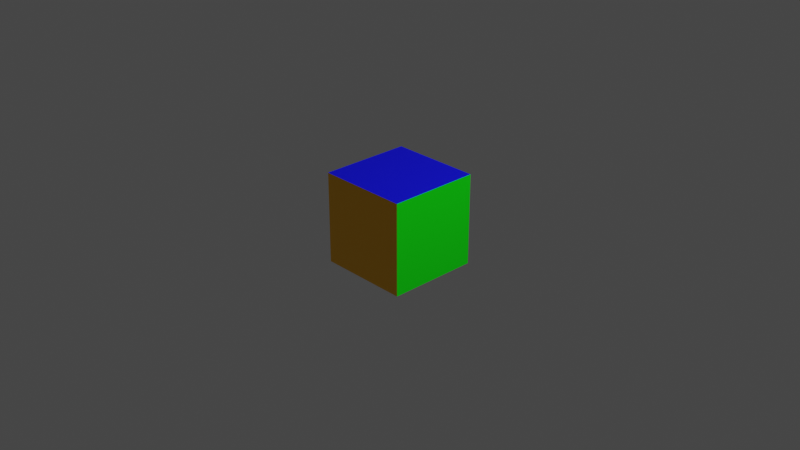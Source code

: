 # Source: box2-uv.lwo.blend  (saved by Blender 2.80.75; exported with 4.5.12 LTS)
import bpy
from mathutils import Matrix  # noqa: F401  (used for matrix-valued properties, if any)

bpy.ops.wm.read_factory_settings(use_empty=True)
scene = bpy.context.scene
scene.name = 'Scene'

# ---- collections
col_collection = bpy.data.collections.new('Collection'); scene.collection.children.link(col_collection)

# ---- images (referenced by path relative to the original .blend; pixels are not part of the script)
import os
ASSET_DIR = os.environ.get("B2B_ASSET_DIR", "")  # directory of the original .blend (textures are referenced by path, not embedded)
HERE = os.path.dirname(os.path.abspath(__file__))  # packed textures are extracted next to this script under _unpacked/

def load_image(name, relpath, width, height, colorspace="sRGB"):
    """Load a texture the original file referenced (path relative to the .blend, or extracted next to this script)."""
    p = next((c for c in (os.path.join(HERE, relpath), os.path.join(ASSET_DIR, relpath)) if relpath and os.path.exists(c)), "")
    if p:
        img = bpy.data.images.load(p, check_existing=True)
        img.name = name
    else:  # same state as the original file: an image datablock whose file is absent (Cycles renders it pink)
        img = bpy.data.images.new(name, width, height)
        img.source = "FILE"
        img.filepath = "//" + (relpath or name)
    img.colorspace_settings.name = colorspace
    return img
img_cc0_png = load_image('cc0.png', 'cc0.png', 1024, 1024, 'sRGB')

# ---- materials (node trees are filled in below, after node groups)
mat_default = bpy.data.materials.new('Default')
mat_bottom = bpy.data.materials.new('Bottom')
mat_back = bpy.data.materials.new('Back')
mat_right = bpy.data.materials.new('Right')
mat_front = bpy.data.materials.new('Front')
mat_left = bpy.data.materials.new('Left')
mat_top = bpy.data.materials.new('Top')

# ---- material node trees
mat_default.use_nodes = True; mat_default.node_tree.nodes.clear()
_N = mat_default.node_tree.nodes; _L = mat_default.node_tree.links
n0 = _N.new('ShaderNodeOutputMaterial'); n0.name = 'Material Output'; n0.location = (300, 300)
n1 = _N.new('ShaderNodeBsdfPrincipled'); n1.name = 'Principled BSDF'; n1.location = (10, 300)
n1.distribution = 'GGX'
n1.subsurface_method = 'BURLEY'
n1.inputs[0].default_value = (0.7843, 0.7843, 0.7843, 1.0)
n1.inputs[3].default_value = 1.45
n1.inputs[27].default_value = (0.0, 0.0, 0.0, 1.0)
n1.inputs[28].default_value = 1.0
_L.new(n1.outputs[0], n0.inputs[0])
n0.is_active_output = True
mat_bottom.use_nodes = True; mat_bottom.node_tree.nodes.clear()
_N = mat_bottom.node_tree.nodes; _L = mat_bottom.node_tree.links
n0 = _N.new('ShaderNodeOutputMaterial'); n0.name = 'Material Output'; n0.location = (300, 300)
n1 = _N.new('ShaderNodeBsdfPrincipled'); n1.name = 'Principled BSDF'; n1.location = (10, 300)
n1.distribution = 'GGX'
n1.subsurface_method = 'BURLEY'
n1.inputs[0].default_value = (0.251, 0.0, 0.0, 1.0)
n1.inputs[3].default_value = 1.45
n1.inputs[27].default_value = (0.0, 0.0, 0.0, 1.0)
n1.inputs[28].default_value = 1.0
_L.new(n1.outputs[0], n0.inputs[0])
n0.is_active_output = True
mat_back.use_nodes = True; mat_back.node_tree.nodes.clear()
_N = mat_back.node_tree.nodes; _L = mat_back.node_tree.links
n0 = _N.new('ShaderNodeOutputMaterial'); n0.name = 'Material Output'; n0.location = (300, 300)
n1 = _N.new('ShaderNodeBsdfPrincipled'); n1.name = 'Principled BSDF'; n1.location = (10, 300)
n1.distribution = 'GGX'
n1.subsurface_method = 'BURLEY'
n1.inputs[0].default_value = (1.0, 0.502, 0.0, 1.0)
n1.inputs[3].default_value = 1.45
n1.inputs[27].default_value = (0.0, 0.0, 0.0, 1.0)
n1.inputs[28].default_value = 1.0
n2 = _N.new('ShaderNodeTexImage'); n2.name = 'Image Texture'; n2.location = (0, 0)
n2.image = img_cc0_png
_L.new(n1.outputs[0], n0.inputs[0])
n0.is_active_output = True
mat_right.use_nodes = True; mat_right.node_tree.nodes.clear()
_N = mat_right.node_tree.nodes; _L = mat_right.node_tree.links
n0 = _N.new('ShaderNodeOutputMaterial'); n0.name = 'Material Output'; n0.location = (300, 300)
n1 = _N.new('ShaderNodeBsdfPrincipled'); n1.name = 'Principled BSDF'; n1.location = (10, 300)
n1.distribution = 'GGX'
n1.subsurface_method = 'BURLEY'
n1.inputs[0].default_value = (0.0, 1.0, 0.0, 1.0)
n1.inputs[3].default_value = 1.45
n1.inputs[27].default_value = (0.0, 0.0, 0.0, 1.0)
n1.inputs[28].default_value = 1.0
_L.new(n1.outputs[0], n0.inputs[0])
n0.is_active_output = True
mat_front.use_nodes = True; mat_front.node_tree.nodes.clear()
_N = mat_front.node_tree.nodes; _L = mat_front.node_tree.links
n0 = _N.new('ShaderNodeOutputMaterial'); n0.name = 'Material Output'; n0.location = (300, 300)
n1 = _N.new('ShaderNodeBsdfPrincipled'); n1.name = 'Principled BSDF'; n1.location = (10, 300)
n1.distribution = 'GGX'
n1.subsurface_method = 'BURLEY'
n1.inputs[0].default_value = (1.0, 1.0, 0.0, 1.0)
n1.inputs[3].default_value = 1.45
n1.inputs[27].default_value = (0.0, 0.0, 0.0, 1.0)
n1.inputs[28].default_value = 1.0
_L.new(n1.outputs[0], n0.inputs[0])
n0.is_active_output = True
mat_left.use_nodes = True; mat_left.node_tree.nodes.clear()
_N = mat_left.node_tree.nodes; _L = mat_left.node_tree.links
n0 = _N.new('ShaderNodeOutputMaterial'); n0.name = 'Material Output'; n0.location = (300, 300)
n1 = _N.new('ShaderNodeBsdfPrincipled'); n1.name = 'Principled BSDF'; n1.location = (10, 300)
n1.distribution = 'GGX'
n1.subsurface_method = 'BURLEY'
n1.inputs[0].default_value = (1.0, 0.0, 0.0, 1.0)
n1.inputs[3].default_value = 1.45
n1.inputs[27].default_value = (0.0, 0.0, 0.0, 1.0)
n1.inputs[28].default_value = 1.0
_L.new(n1.outputs[0], n0.inputs[0])
n0.is_active_output = True
mat_top.use_nodes = True; mat_top.node_tree.nodes.clear()
_N = mat_top.node_tree.nodes; _L = mat_top.node_tree.links
n0 = _N.new('ShaderNodeOutputMaterial'); n0.name = 'Material Output'; n0.location = (300, 300)
n1 = _N.new('ShaderNodeBsdfPrincipled'); n1.name = 'Principled BSDF'; n1.location = (10, 300)
n1.distribution = 'GGX'
n1.subsurface_method = 'BURLEY'
n1.inputs[0].default_value = (0.0, 0.0, 1.0, 1.0)
n1.inputs[3].default_value = 1.45
n1.inputs[27].default_value = (0.0, 0.0, 0.0, 1.0)
n1.inputs[28].default_value = 1.0
_L.new(n1.outputs[0], n0.inputs[0])
n0.is_active_output = True

# ---- world
world_world = bpy.data.worlds.new('World'); scene.world = world_world
world_world.use_nodes = True; world_world.node_tree.nodes.clear()
_N = world_world.node_tree.nodes; _L = world_world.node_tree.links
n0 = _N.new('ShaderNodeOutputWorld'); n0.name = 'World Output'; n0.location = (300, 300)
n1 = _N.new('ShaderNodeBackground'); n1.name = 'Background'; n1.location = (10, 300)
n1.inputs[0].default_value = (0.05088, 0.05088, 0.05088, 1.0)
_L.new(n1.outputs[0], n0.inputs[0])
n0.is_active_output = True
world_world.color = (0.05088, 0.05088, 0.05088)
world_world.use_sun_shadow = False
world_world.sun_shadow_jitter_overblur = 0.0

# ---- cameras
cam_camera = bpy.data.cameras.new('Camera')
cam_camera.clip_end = 100.0
cam_camera.ortho_scale = 7.314

# ---- lights
light_light = bpy.data.lights.new('Light', 'POINT')
light_light.transmission_factor = 0.0
light_light.energy = 1000.0
light_light.shadow_soft_size = 0.1
light_light.shadow_maximum_resolution = 0.006
light_light.use_absolute_resolution = True

# ---- meshes
me_layer_2 = bpy.data.meshes.new('Layer 2')
me_layer_2.from_pydata([(-0.17, -0.41, 0.13), (-0.17, -0.3988, 0.1973), (-0.1365, -0.3988, 0.195), (-0.1053, -0.3988, 0.1883), (-0.07849, -0.3988, 0.1776), (-0.05793, -0.3988, 0.1636), (-0.045, -0.3988, 0.1474), (-0.04059, -0.3988, 0.13), (-0.045, -0.3988, 0.1126), (-0.05793, -0.3988, 0.09635), (-0.07849, -0.3988, 0.08242), (-0.1053, -0.3988, 0.07172), (-0.1365, -0.3988, 0.065), (-0.17, -0.3988, 0.06271), (-0.2035, -0.3988, 0.065), (-0.2347, -0.3988, 0.07172), (-0.2615, -0.3988, 0.08242), (-0.2821, -0.3988, 0.09635), (-0.295, -0.3988, 0.1126), (-0.2994, -0.3988, 0.13), (-0.295, -0.3988, 0.1474), (-0.2821, -0.3988, 0.1636), (-0.2615, -0.3988, 0.1776), (-0.2347, -0.3988, 0.1883), (-0.2035, -0.3988, 0.195), (-0.17, -0.3658, 0.26), (-0.1053, -0.3658, 0.2556), (-0.045, -0.3658, 0.2426), (0.006777, -0.3658, 0.2219), (0.04651, -0.3658, 0.195), (0.07148, -0.3658, 0.1636), (0.08, -0.3658, 0.13), (0.07148, -0.3658, 0.09635), (0.04651, -0.3658, 0.065), (0.006777, -0.3658, 0.03808), (-0.045, -0.3658, 0.01742), (-0.1053, -0.3658, 0.00443), (-0.17, -0.3658, 0.0), (-0.2347, -0.3658, 0.00443), (-0.295, -0.3658, 0.01742), (-0.3468, -0.3658, 0.03808), (-0.3865, -0.3658, 0.065), (-0.4115, -0.3658, 0.09635), (-0.42, -0.3658, 0.13), (-0.4115, -0.3658, 0.1636), (-0.3865, -0.3658, 0.195), (-0.3468, -0.3658, 0.2219), (-0.295, -0.3658, 0.2426), (-0.2347, -0.3658, 0.2556), (-0.17, -0.3133, 0.3138), (-0.07849, -0.3133, 0.3076), (0.006777, -0.3133, 0.2892), (0.08, -0.3133, 0.26), (0.1362, -0.3133, 0.2219), (0.1715, -0.3133, 0.1776), (0.1836, -0.3133, 0.13), (0.1715, -0.3133, 0.08242), (0.1362, -0.3133, 0.03808), (0.08, -0.3133, 0.0), (0.006777, -0.3133, -0.02922), (-0.07849, -0.3133, -0.04758), (-0.17, -0.3133, -0.05385), (-0.2615, -0.3133, -0.04758), (-0.3468, -0.3133, -0.02922), (-0.42, -0.3133, 0.0), (-0.4762, -0.3133, 0.03808), (-0.5115, -0.3133, 0.08242), (-0.5236, -0.3133, 0.13), (-0.5115, -0.3133, 0.1776), (-0.4762, -0.3133, 0.2219), (-0.42, -0.3133, 0.26), (-0.3468, -0.3133, 0.2892), (-0.2615, -0.3133, 0.3076), (-0.17, -0.245, 0.3552), (-0.05793, -0.245, 0.3475), (0.04651, -0.245, 0.325), (0.1362, -0.245, 0.2892), (0.205, -0.245, 0.2426), (0.2483, -0.245, 0.1883), (0.263, -0.245, 0.13), (0.2483, -0.245, 0.07172), (0.205, -0.245, 0.01742), (0.1362, -0.245, -0.02922), (0.04651, -0.245, -0.065), (-0.05793, -0.245, -0.08749), (-0.17, -0.245, -0.09517), (-0.2821, -0.245, -0.08749), (-0.3865, -0.245, -0.065), (-0.4762, -0.245, -0.02922), (-0.545, -0.245, 0.01742), (-0.5883, -0.245, 0.07172), (-0.603, -0.245, 0.13), (-0.5883, -0.245, 0.1883), (-0.545, -0.245, 0.2426), (-0.4762, -0.245, 0.2892), (-0.3865, -0.245, 0.325), (-0.2821, -0.245, 0.3475), (-0.17, -0.1654, 0.3811), (-0.045, -0.1654, 0.3726), (0.07148, -0.1654, 0.3475), (0.1715, -0.1654, 0.3076), (0.2483, -0.1654, 0.2556), (0.2965, -0.1654, 0.195), (0.313, -0.1654, 0.13), (0.2965, -0.1654, 0.065), (0.2483, -0.1654, 0.00443), (0.1715, -0.1654, -0.04758), (0.07148, -0.1654, -0.08749), (-0.045, -0.1654, -0.1126), (-0.17, -0.1654, -0.1211), (-0.295, -0.1654, -0.1126), (-0.4115, -0.1654, -0.08749), (-0.5115, -0.1654, -0.04758), (-0.5883, -0.1654, 0.00443), (-0.6365, -0.1654, 0.065), (-0.653, -0.1654, 0.13), (-0.6365, -0.1654, 0.195), (-0.5883, -0.1654, 0.2556), (-0.5115, -0.1654, 0.3076), (-0.4115, -0.1654, 0.3475), (-0.295, -0.1654, 0.3726), (-0.17, -0.08, 0.39), (-0.04059, -0.08, 0.3811), (0.08, -0.08, 0.3552), (0.1836, -0.08, 0.3138), (0.263, -0.08, 0.26), (0.313, -0.08, 0.1973), (0.33, -0.08, 0.13), (0.313, -0.08, 0.06271), (0.263, -0.08, 0.0), (0.1836, -0.08, -0.05385), (0.08, -0.08, -0.09517), (-0.04059, -0.08, -0.1211), (-0.17, -0.08, -0.13), (-0.2994, -0.08, -0.1211), (-0.42, -0.08, -0.09517), (-0.5236, -0.08, -0.05385), (-0.603, -0.08, 0.0), (-0.653, -0.08, 0.06271), (-0.67, -0.08, 0.13), (-0.653, -0.08, 0.1973), (-0.603, -0.08, 0.26), (-0.5236, -0.08, 0.3138), (-0.42, -0.08, 0.3552), (-0.2994, -0.08, 0.3811), (-0.17, 0.00541, 0.3811), (-0.045, 0.00541, 0.3726), (0.07148, 0.00541, 0.3475), (0.1715, 0.00541, 0.3076), (0.2483, 0.00541, 0.2556), (0.2965, 0.00541, 0.195), (0.313, 0.00541, 0.13), (0.2965, 0.00541, 0.065), (0.2483, 0.00541, 0.00443), (0.1715, 0.00541, -0.04758), (0.07148, 0.00541, -0.08749), (-0.045, 0.00541, -0.1126), (-0.17, 0.00541, -0.1211), (-0.295, 0.00541, -0.1126), (-0.4115, 0.00541, -0.08749), (-0.5115, 0.00541, -0.04758), (-0.5883, 0.00541, 0.00443), (-0.6365, 0.00541, 0.065), (-0.653, 0.00541, 0.13), (-0.6365, 0.00541, 0.195), (-0.5883, 0.00541, 0.2556), (-0.5115, 0.00541, 0.3076), (-0.4115, 0.00541, 0.3475), (-0.295, 0.00541, 0.3726), (-0.17, 0.085, 0.3552), (-0.05793, 0.085, 0.3475), (0.04651, 0.085, 0.325), (0.1362, 0.085, 0.2892), (0.205, 0.085, 0.2426), (0.2483, 0.085, 0.1883), (0.263, 0.085, 0.13), (0.2483, 0.085, 0.07172), (0.205, 0.085, 0.01742), (0.1362, 0.085, -0.02922), (0.04651, 0.085, -0.065), (-0.05793, 0.085, -0.08749), (-0.17, 0.085, -0.09517), (-0.2821, 0.085, -0.08749), (-0.3865, 0.085, -0.065), (-0.4762, 0.085, -0.02922), (-0.545, 0.085, 0.01742), (-0.5883, 0.085, 0.07172), (-0.603, 0.085, 0.13), (-0.5883, 0.085, 0.1883), (-0.545, 0.085, 0.2426), (-0.4762, 0.085, 0.2892), (-0.3865, 0.085, 0.325), (-0.2821, 0.085, 0.3475), (-0.17, 0.1533, 0.3138), (-0.07849, 0.1533, 0.3076), (0.006777, 0.1533, 0.2892), (0.08, 0.1533, 0.26), (0.1362, 0.1533, 0.2219), (0.1715, 0.1533, 0.1776), (0.1836, 0.1533, 0.13), (0.1715, 0.1533, 0.08242), (0.1362, 0.1533, 0.03808), (0.08, 0.1533, 0.0), (0.006777, 0.1533, -0.02922), (-0.07849, 0.1533, -0.04758), (-0.17, 0.1533, -0.05385), (-0.2615, 0.1533, -0.04758), (-0.3468, 0.1533, -0.02922), (-0.42, 0.1533, 0.0), (-0.4762, 0.1533, 0.03808), (-0.5115, 0.1533, 0.08242), (-0.5236, 0.1533, 0.13), (-0.5115, 0.1533, 0.1776), (-0.4762, 0.1533, 0.2219), (-0.42, 0.1533, 0.26), (-0.3468, 0.1533, 0.2892), (-0.2615, 0.1533, 0.3076), (-0.17, 0.2058, 0.26), (-0.1053, 0.2058, 0.2556), (-0.045, 0.2058, 0.2426), (0.006777, 0.2058, 0.2219), (0.04651, 0.2058, 0.195), (0.07148, 0.2058, 0.1636), (0.08, 0.2058, 0.13), (0.07148, 0.2058, 0.09635), (0.04651, 0.2058, 0.065), (0.006777, 0.2058, 0.03808), (-0.045, 0.2058, 0.01742), (-0.1053, 0.2058, 0.00443), (-0.17, 0.2058, -1.55e-08), (-0.2347, 0.2058, 0.00443), (-0.295, 0.2058, 0.01742), (-0.3468, 0.2058, 0.03808), (-0.3865, 0.2058, 0.065), (-0.4115, 0.2058, 0.09635), (-0.42, 0.2058, 0.13), (-0.4115, 0.2058, 0.1636), (-0.3865, 0.2058, 0.195), (-0.3468, 0.2058, 0.2219), (-0.295, 0.2058, 0.2426), (-0.2347, 0.2058, 0.2556), (-0.17, 0.2388, 0.1973), (-0.1365, 0.2388, 0.195), (-0.1053, 0.2388, 0.1883), (-0.07849, 0.2388, 0.1776), (-0.05793, 0.2388, 0.1636), (-0.045, 0.2388, 0.1474), (-0.04059, 0.2388, 0.13), (-0.045, 0.2388, 0.1126), (-0.05793, 0.2388, 0.09635), (-0.07849, 0.2388, 0.08242), (-0.1053, 0.2388, 0.07172), (-0.1365, 0.2388, 0.065), (-0.17, 0.2388, 0.06271), (-0.2035, 0.2388, 0.065), (-0.2347, 0.2388, 0.07172), (-0.2615, 0.2388, 0.08242), (-0.2821, 0.2388, 0.09635), (-0.295, 0.2388, 0.1126), (-0.2994, 0.2388, 0.13), (-0.295, 0.2388, 0.1474), (-0.2821, 0.2388, 0.1636), (-0.2615, 0.2388, 0.1776), (-0.2347, 0.2388, 0.1883), (-0.2035, 0.2388, 0.195), (-0.17, 0.25, 0.13), (-0.17, -0.41, 0.13), (-0.17, -0.3988, 0.1973), (-0.1365, -0.3988, 0.195), (-0.1053, -0.3988, 0.1883), (-0.07849, -0.3988, 0.1776), (-0.05793, -0.3988, 0.1636), (-0.045, -0.3988, 0.1474), (-0.04059, -0.3988, 0.13), (-0.045, -0.3988, 0.1126), (-0.05793, -0.3988, 0.09635), (-0.07849, -0.3988, 0.08242), (-0.1053, -0.3988, 0.07172), (-0.1365, -0.3988, 0.065), (-0.17, -0.3988, 0.06271), (-0.2035, -0.3988, 0.065), (-0.2347, -0.3988, 0.07172), (-0.2615, -0.3988, 0.08242), (-0.2821, -0.3988, 0.09635), (-0.295, -0.3988, 0.1126), (-0.2994, -0.3988, 0.13), (-0.295, -0.3988, 0.1474), (-0.2821, -0.3988, 0.1636), (-0.2615, -0.3988, 0.1776), (-0.2347, -0.3988, 0.1883), (-0.2035, -0.3988, 0.195), (-0.17, -0.3658, 0.26), (-0.1053, -0.3658, 0.2556), (-0.045, -0.3658, 0.2426), (0.006777, -0.3658, 0.2219), (0.04651, -0.3658, 0.195), (0.07148, -0.3658, 0.1636), (0.08, -0.3658, 0.13), (0.07148, -0.3658, 0.09635), (0.04651, -0.3658, 0.065), (0.006777, -0.3658, 0.03808), (-0.045, -0.3658, 0.01742), (-0.1053, -0.3658, 0.00443), (-0.17, -0.3658, 0.0), (-0.2347, -0.3658, 0.00443), (-0.295, -0.3658, 0.01742), (-0.3468, -0.3658, 0.03808), (-0.3865, -0.3658, 0.065), (-0.4115, -0.3658, 0.09635), (-0.42, -0.3658, 0.13), (-0.4115, -0.3658, 0.1636), (-0.3865, -0.3658, 0.195), (-0.3468, -0.3658, 0.2219), (-0.295, -0.3658, 0.2426), (-0.2347, -0.3658, 0.2556), (-0.17, -0.3133, 0.3138), (-0.07849, -0.3133, 0.3076), (0.006777, -0.3133, 0.2892), (0.08, -0.3133, 0.26), (0.1362, -0.3133, 0.2219), (0.1715, -0.3133, 0.1776), (0.1836, -0.3133, 0.13), (0.1715, -0.3133, 0.08242), (0.1362, -0.3133, 0.03808), (0.08, -0.3133, 0.0), (0.006777, -0.3133, -0.02922), (-0.07849, -0.3133, -0.04758), (-0.17, -0.3133, -0.05385), (-0.2615, -0.3133, -0.04758), (-0.3468, -0.3133, -0.02922), (-0.42, -0.3133, 0.0), (-0.4762, -0.3133, 0.03808), (-0.5115, -0.3133, 0.08242), (-0.5236, -0.3133, 0.13), (-0.5115, -0.3133, 0.1776), (-0.4762, -0.3133, 0.2219), (-0.42, -0.3133, 0.26), (-0.3468, -0.3133, 0.2892), (-0.2615, -0.3133, 0.3076), (-0.17, -0.245, 0.3552), (-0.05793, -0.245, 0.3475), (0.04651, -0.245, 0.325), (0.1362, -0.245, 0.2892), (0.205, -0.245, 0.2426), (0.2483, -0.245, 0.1883), (0.263, -0.245, 0.13), (0.2483, -0.245, 0.07172), (0.205, -0.245, 0.01742), (0.1362, -0.245, -0.02922), (0.04651, -0.245, -0.065), (-0.05793, -0.245, -0.08749), (-0.17, -0.245, -0.09517), (-0.2821, -0.245, -0.08749), (-0.3865, -0.245, -0.065), (-0.4762, -0.245, -0.02922), (-0.545, -0.245, 0.01742), (-0.5883, -0.245, 0.07172), (-0.603, -0.245, 0.13), (-0.5883, -0.245, 0.1883), (-0.545, -0.245, 0.2426), (-0.4762, -0.245, 0.2892), (-0.3865, -0.245, 0.325), (-0.2821, -0.245, 0.3475), (-0.17, -0.1654, 0.3811), (-0.045, -0.1654, 0.3726), (0.07148, -0.1654, 0.3475), (0.1715, -0.1654, 0.3076), (0.2483, -0.1654, 0.2556), (0.2965, -0.1654, 0.195), (0.313, -0.1654, 0.13), (0.2965, -0.1654, 0.065), (0.2483, -0.1654, 0.00443), (0.1715, -0.1654, -0.04758), (0.07148, -0.1654, -0.08749), (-0.045, -0.1654, -0.1126), (-0.17, -0.1654, -0.1211), (-0.295, -0.1654, -0.1126), (-0.4115, -0.1654, -0.08749), (-0.5115, -0.1654, -0.04758), (-0.5883, -0.1654, 0.00443), (-0.6365, -0.1654, 0.065), (-0.653, -0.1654, 0.13), (-0.6365, -0.1654, 0.195), (-0.5883, -0.1654, 0.2556), (-0.5115, -0.1654, 0.3076), (-0.4115, -0.1654, 0.3475), (-0.295, -0.1654, 0.3726), (-0.17, -0.08, 0.39), (-0.04059, -0.08, 0.3811), (0.08, -0.08, 0.3552), (0.1836, -0.08, 0.3138), (0.263, -0.08, 0.26), (0.313, -0.08, 0.1973), (0.33, -0.08, 0.13), (0.313, -0.08, 0.06271), (0.263, -0.08, 0.0), (0.1836, -0.08, -0.05385), (0.08, -0.08, -0.09517), (-0.04059, -0.08, -0.1211), (-0.17, -0.08, -0.13), (-0.2994, -0.08, -0.1211), (-0.42, -0.08, -0.09517), (-0.5236, -0.08, -0.05385), (-0.603, -0.08, 0.0), (-0.653, -0.08, 0.06271), (-0.67, -0.08, 0.13), (-0.653, -0.08, 0.1973), (-0.603, -0.08, 0.26), (-0.5236, -0.08, 0.3138), (-0.42, -0.08, 0.3552), (-0.2994, -0.08, 0.3811), (-0.17, 0.00541, 0.3811), (-0.045, 0.00541, 0.3726), (0.07148, 0.00541, 0.3475), (0.1715, 0.00541, 0.3076), (0.2483, 0.00541, 0.2556), (0.2965, 0.00541, 0.195), (0.313, 0.00541, 0.13), (0.2965, 0.00541, 0.065), (0.2483, 0.00541, 0.00443), (0.1715, 0.00541, -0.04758), (0.07148, 0.00541, -0.08749), (-0.045, 0.00541, -0.1126), (-0.17, 0.00541, -0.1211), (-0.295, 0.00541, -0.1126), (-0.4115, 0.00541, -0.08749), (-0.5115, 0.00541, -0.04758), (-0.5883, 0.00541, 0.00443), (-0.6365, 0.00541, 0.065), (-0.653, 0.00541, 0.13), (-0.6365, 0.00541, 0.195), (-0.5883, 0.00541, 0.2556), (-0.5115, 0.00541, 0.3076), (-0.4115, 0.00541, 0.3475), (-0.295, 0.00541, 0.3726), (-0.17, 0.085, 0.3552), (-0.05793, 0.085, 0.3475), (0.04651, 0.085, 0.325), (0.1362, 0.085, 0.2892), (0.205, 0.085, 0.2426), (0.2483, 0.085, 0.1883), (0.263, 0.085, 0.13), (0.2483, 0.085, 0.07172), (0.205, 0.085, 0.01742), (0.1362, 0.085, -0.02922), (0.04651, 0.085, -0.065), (-0.05793, 0.085, -0.08749), (-0.17, 0.085, -0.09517), (-0.2821, 0.085, -0.08749), (-0.3865, 0.085, -0.065), (-0.4762, 0.085, -0.02922), (-0.545, 0.085, 0.01742), (-0.5883, 0.085, 0.07172), (-0.603, 0.085, 0.13), (-0.5883, 0.085, 0.1883), (-0.545, 0.085, 0.2426), (-0.4762, 0.085, 0.2892), (-0.3865, 0.085, 0.325), (-0.2821, 0.085, 0.3475), (-0.17, 0.1533, 0.3138), (-0.07849, 0.1533, 0.3076), (0.006777, 0.1533, 0.2892), (0.08, 0.1533, 0.26), (0.1362, 0.1533, 0.2219), (0.1715, 0.1533, 0.1776), (0.1836, 0.1533, 0.13), (0.1715, 0.1533, 0.08242), (0.1362, 0.1533, 0.03808), (0.08, 0.1533, 0.0), (0.006777, 0.1533, -0.02922), (-0.07849, 0.1533, -0.04758), (-0.17, 0.1533, -0.05385), (-0.2615, 0.1533, -0.04758), (-0.3468, 0.1533, -0.02922), (-0.42, 0.1533, 0.0), (-0.4762, 0.1533, 0.03808), (-0.5115, 0.1533, 0.08242), (-0.5236, 0.1533, 0.13), (-0.5115, 0.1533, 0.1776), (-0.4762, 0.1533, 0.2219), (-0.42, 0.1533, 0.26), (-0.3468, 0.1533, 0.2892), (-0.2615, 0.1533, 0.3076), (-0.17, 0.2058, 0.26), (-0.1053, 0.2058, 0.2556), (-0.045, 0.2058, 0.2426), (0.006777, 0.2058, 0.2219), (0.04651, 0.2058, 0.195), (0.07148, 0.2058, 0.1636), (0.08, 0.2058, 0.13), (0.07148, 0.2058, 0.09635), (0.04651, 0.2058, 0.065), (0.006777, 0.2058, 0.03808), (-0.045, 0.2058, 0.01742), (-0.1053, 0.2058, 0.00443), (-0.17, 0.2058, -1.55e-08), (-0.2347, 0.2058, 0.00443), (-0.295, 0.2058, 0.01742), (-0.3468, 0.2058, 0.03808), (-0.3865, 0.2058, 0.065), (-0.4115, 0.2058, 0.09635), (-0.42, 0.2058, 0.13), (-0.4115, 0.2058, 0.1636), (-0.3865, 0.2058, 0.195), (-0.3468, 0.2058, 0.2219), (-0.295, 0.2058, 0.2426), (-0.2347, 0.2058, 0.2556), (-0.17, 0.2388, 0.1973), (-0.1365, 0.2388, 0.195), (-0.1053, 0.2388, 0.1883), (-0.07849, 0.2388, 0.1776), (-0.05793, 0.2388, 0.1636), (-0.045, 0.2388, 0.1474), (-0.04059, 0.2388, 0.13), (-0.045, 0.2388, 0.1126), (-0.05793, 0.2388, 0.09635), (-0.07849, 0.2388, 0.08242), (-0.1053, 0.2388, 0.07172), (-0.1365, 0.2388, 0.065), (-0.17, 0.2388, 0.06271), (-0.2035, 0.2388, 0.065), (-0.2347, 0.2388, 0.07172), (-0.2615, 0.2388, 0.08242), (-0.2821, 0.2388, 0.09635), (-0.295, 0.2388, 0.1126), (-0.2994, 0.2388, 0.13), (-0.295, 0.2388, 0.1474), (-0.2821, 0.2388, 0.1636), (-0.2615, 0.2388, 0.1776), (-0.2347, 0.2388, 0.1883), (-0.2035, 0.2388, 0.195), (-0.17, 0.25, 0.13), (-0.17, -0.41, 0.13), (-0.17, -0.3988, 0.1973), (-0.1365, -0.3988, 0.195), (-0.1053, -0.3988, 0.1883), (-0.07849, -0.3988, 0.1776), (-0.05793, -0.3988, 0.1636), (-0.045, -0.3988, 0.1474), (-0.04059, -0.3988, 0.13), (-0.045, -0.3988, 0.1126), (-0.05793, -0.3988, 0.09635), (-0.07849, -0.3988, 0.08242), (-0.1053, -0.3988, 0.07172), (-0.1365, -0.3988, 0.065), (-0.17, -0.3988, 0.06271), (-0.2035, -0.3988, 0.065), (-0.2347, -0.3988, 0.07172), (-0.2615, -0.3988, 0.08242), (-0.2821, -0.3988, 0.09635), (-0.295, -0.3988, 0.1126), (-0.2994, -0.3988, 0.13), (-0.295, -0.3988, 0.1474), (-0.2821, -0.3988, 0.1636), (-0.2615, -0.3988, 0.1776), (-0.2347, -0.3988, 0.1883), (-0.2035, -0.3988, 0.195), (-0.17, -0.3658, 0.26), (-0.1053, -0.3658, 0.2556), (-0.045, -0.3658, 0.2426), (0.006777, -0.3658, 0.2219), (0.04651, -0.3658, 0.195), (0.07148, -0.3658, 0.1636), (0.08, -0.3658, 0.13), (0.07148, -0.3658, 0.09635), (0.04651, -0.3658, 0.065), (0.006777, -0.3658, 0.03808), (-0.045, -0.3658, 0.01742), (-0.1053, -0.3658, 0.00443), (-0.17, -0.3658, 0.0), (-0.2347, -0.3658, 0.00443), (-0.295, -0.3658, 0.01742), (-0.3468, -0.3658, 0.03808), (-0.3865, -0.3658, 0.065), (-0.4115, -0.3658, 0.09635), (-0.42, -0.3658, 0.13), (-0.4115, -0.3658, 0.1636), (-0.3865, -0.3658, 0.195), (-0.3468, -0.3658, 0.2219), (-0.295, -0.3658, 0.2426), (-0.2347, -0.3658, 0.2556), (-0.17, -0.3133, 0.3138), (-0.07849, -0.3133, 0.3076), (0.006777, -0.3133, 0.2892), (0.08, -0.3133, 0.26), (0.1362, -0.3133, 0.2219), (0.1715, -0.3133, 0.1776), (0.1836, -0.3133, 0.13), (0.1715, -0.3133, 0.08242), (0.1362, -0.3133, 0.03808), (0.08, -0.3133, 0.0), (0.006777, -0.3133, -0.02922), (-0.07849, -0.3133, -0.04758), (-0.17, -0.3133, -0.05385), (-0.2615, -0.3133, -0.04758), (-0.3468, -0.3133, -0.02922), (-0.42, -0.3133, 0.0), (-0.4762, -0.3133, 0.03808), (-0.5115, -0.3133, 0.08242), (-0.5236, -0.3133, 0.13), (-0.5115, -0.3133, 0.1776), (-0.4762, -0.3133, 0.2219), (-0.42, -0.3133, 0.26), (-0.3468, -0.3133, 0.2892), (-0.2615, -0.3133, 0.3076), (-0.17, -0.245, 0.3552), (-0.05793, -0.245, 0.3475), (0.04651, -0.245, 0.325), (0.1362, -0.245, 0.2892), (0.205, -0.245, 0.2426), (0.2483, -0.245, 0.1883), (0.263, -0.245, 0.13), (0.2483, -0.245, 0.07172), (0.205, -0.245, 0.01742), (0.1362, -0.245, -0.02922), (0.04651, -0.245, -0.065), (-0.05793, -0.245, -0.08749), (-0.17, -0.245, -0.09517), (-0.2821, -0.245, -0.08749), (-0.3865, -0.245, -0.065), (-0.4762, -0.245, -0.02922), (-0.545, -0.245, 0.01742), (-0.5883, -0.245, 0.07172), (-0.603, -0.245, 0.13), (-0.5883, -0.245, 0.1883), (-0.545, -0.245, 0.2426), (-0.4762, -0.245, 0.2892), (-0.3865, -0.245, 0.325), (-0.2821, -0.245, 0.3475), (-0.17, -0.1654, 0.3811), (-0.045, -0.1654, 0.3726), (0.07148, -0.1654, 0.3475), (0.1715, -0.1654, 0.3076), (0.2483, -0.1654, 0.2556), (0.2965, -0.1654, 0.195), (0.313, -0.1654, 0.13), (0.2965, -0.1654, 0.065), (0.2483, -0.1654, 0.00443), (0.1715, -0.1654, -0.04758), (0.07148, -0.1654, -0.08749), (-0.045, -0.1654, -0.1126), (-0.17, -0.1654, -0.1211), (-0.295, -0.1654, -0.1126), (-0.4115, -0.1654, -0.08749), (-0.5115, -0.1654, -0.04758), (-0.5883, -0.1654, 0.00443), (-0.6365, -0.1654, 0.065), (-0.653, -0.1654, 0.13), (-0.6365, -0.1654, 0.195), (-0.5883, -0.1654, 0.2556), (-0.5115, -0.1654, 0.3076), (-0.4115, -0.1654, 0.3475), (-0.295, -0.1654, 0.3726), (-0.17, -0.08, 0.39), (-0.04059, -0.08, 0.3811), (0.08, -0.08, 0.3552), (0.1836, -0.08, 0.3138), (0.263, -0.08, 0.26), (0.313, -0.08, 0.1973), (0.33, -0.08, 0.13), (0.313, -0.08, 0.06271), (0.263, -0.08, 0.0), (0.1836, -0.08, -0.05385), (0.08, -0.08, -0.09517), (-0.04059, -0.08, -0.1211), (-0.17, -0.08, -0.13), (-0.2994, -0.08, -0.1211), (-0.42, -0.08, -0.09517), (-0.5236, -0.08, -0.05385), (-0.603, -0.08, 0.0), (-0.653, -0.08, 0.06271), (-0.67, -0.08, 0.13), (-0.653, -0.08, 0.1973), (-0.603, -0.08, 0.26), (-0.5236, -0.08, 0.3138), (-0.42, -0.08, 0.3552), (-0.2994, -0.08, 0.3811), (-0.17, 0.00541, 0.3811), (-0.045, 0.00541, 0.3726), (0.07148, 0.00541, 0.3475), (0.1715, 0.00541, 0.3076), (0.2483, 0.00541, 0.2556), (0.2965, 0.00541, 0.195), (0.313, 0.00541, 0.13), (0.2965, 0.00541, 0.065), (0.2483, 0.00541, 0.00443), (0.1715, 0.00541, -0.04758), (0.07148, 0.00541, -0.08749), (-0.045, 0.00541, -0.1126), (-0.17, 0.00541, -0.1211), (-0.295, 0.00541, -0.1126), (-0.4115, 0.00541, -0.08749), (-0.5115, 0.00541, -0.04758), (-0.5883, 0.00541, 0.00443), (-0.6365, 0.00541, 0.065), (-0.653, 0.00541, 0.13), (-0.6365, 0.00541, 0.195), (-0.5883, 0.00541, 0.2556), (-0.5115, 0.00541, 0.3076), (-0.4115, 0.00541, 0.3475), (-0.295, 0.00541, 0.3726), (-0.17, 0.085, 0.3552), (-0.05793, 0.085, 0.3475), (0.04651, 0.085, 0.325), (0.1362, 0.085, 0.2892), (0.205, 0.085, 0.2426), (0.2483, 0.085, 0.1883), (0.263, 0.085, 0.13), (0.2483, 0.085, 0.07172), (0.205, 0.085, 0.01742), (0.1362, 0.085, -0.02922), (0.04651, 0.085, -0.065), (-0.05793, 0.085, -0.08749), (-0.17, 0.085, -0.09517), (-0.2821, 0.085, -0.08749), (-0.3865, 0.085, -0.065), (-0.4762, 0.085, -0.02922), (-0.545, 0.085, 0.01742), (-0.5883, 0.085, 0.07172), (-0.603, 0.085, 0.13), (-0.5883, 0.085, 0.1883), (-0.545, 0.085, 0.2426), (-0.4762, 0.085, 0.2892), (-0.3865, 0.085, 0.325), (-0.2821, 0.085, 0.3475), (-0.17, 0.1533, 0.3138), (-0.07849, 0.1533, 0.3076), (0.006777, 0.1533, 0.2892), (0.08, 0.1533, 0.26), (0.1362, 0.1533, 0.2219), (0.1715, 0.1533, 0.1776), (0.1836, 0.1533, 0.13), (0.1715, 0.1533, 0.08242), (0.1362, 0.1533, 0.03808), (0.08, 0.1533, 0.0), (0.006777, 0.1533, -0.02922), (-0.07849, 0.1533, -0.04758), (-0.17, 0.1533, -0.05385), (-0.2615, 0.1533, -0.04758), (-0.3468, 0.1533, -0.02922), (-0.42, 0.1533, 0.0), (-0.4762, 0.1533, 0.03808), (-0.5115, 0.1533, 0.08242), (-0.5236, 0.1533, 0.13), (-0.5115, 0.1533, 0.1776), (-0.4762, 0.1533, 0.2219), (-0.42, 0.1533, 0.26), (-0.3468, 0.1533, 0.2892), (-0.2615, 0.1533, 0.3076), (-0.17, 0.2058, 0.26), (-0.1053, 0.2058, 0.2556), (-0.045, 0.2058, 0.2426), (0.006777, 0.2058, 0.2219), (0.04651, 0.2058, 0.195), (0.07148, 0.2058, 0.1636), (0.08, 0.2058, 0.13), (0.07148, 0.2058, 0.09635), (0.04651, 0.2058, 0.065), (0.006777, 0.2058, 0.03808), (-0.045, 0.2058, 0.01742), (-0.1053, 0.2058, 0.00443), (-0.17, 0.2058, -1.55e-08), (-0.2347, 0.2058, 0.00443), (-0.295, 0.2058, 0.01742), (-0.3468, 0.2058, 0.03808), (-0.3865, 0.2058, 0.065), (-0.4115, 0.2058, 0.09635), (-0.42, 0.2058, 0.13), (-0.4115, 0.2058, 0.1636), (-0.3865, 0.2058, 0.195), (-0.3468, 0.2058, 0.2219), (-0.295, 0.2058, 0.2426), (-0.2347, 0.2058, 0.2556), (-0.17, 0.2388, 0.1973), (-0.1365, 0.2388, 0.195), (-0.1053, 0.2388, 0.1883), (-0.07849, 0.2388, 0.1776), (-0.05793, 0.2388, 0.1636), (-0.045, 0.2388, 0.1474), (-0.04059, 0.2388, 0.13), (-0.045, 0.2388, 0.1126), (-0.05793, 0.2388, 0.09635), (-0.07849, 0.2388, 0.08242), (-0.1053, 0.2388, 0.07172), (-0.1365, 0.2388, 0.065), (-0.17, 0.2388, 0.06271), (-0.2035, 0.2388, 0.065), (-0.2347, 0.2388, 0.07172), (-0.2615, 0.2388, 0.08242), (-0.2821, 0.2388, 0.09635), (-0.295, 0.2388, 0.1126), (-0.2994, 0.2388, 0.13), (-0.295, 0.2388, 0.1474), (-0.2821, 0.2388, 0.1636), (-0.2615, 0.2388, 0.1776), (-0.2347, 0.2388, 0.1883), (-0.2035, 0.2388, 0.195), (-0.17, 0.25, 0.13)], [], [(2, 1, 0), (3, 2, 0), (4, 3, 0), (5, 4, 0), (6, 5, 0), (7, 6, 0), (7, 0, 8), (8, 0, 9), (9, 0, 10), (10, 0, 11), (11, 0, 12), (12, 0, 13), (0, 14, 13), (0, 15, 14), (0, 16, 15), (0, 17, 16), (0, 18, 17), (0, 19, 18), (20, 19, 0), (21, 20, 0), (22, 21, 0), (23, 22, 0), (24, 23, 0), (1, 24, 0), (26, 25, 1, 2), (27, 26, 2, 3), (28, 27, 3, 4), (29, 28, 4, 5), (30, 29, 5, 6), (31, 30, 6, 7), (31, 7, 8, 32), (32, 8, 9, 33), (33, 9, 10, 34), (34, 10, 11, 35), (35, 11, 12, 36), (36, 12, 13, 37), (13, 14, 38, 37), (14, 15, 39, 38), (15, 16, 40, 39), (16, 17, 41, 40), (17, 18, 42, 41), (18, 19, 43, 42), (20, 44, 43, 19), (21, 45, 44, 20), (22, 46, 45, 21), (23, 47, 46, 22), (24, 48, 47, 23), (1, 25, 48, 24), (50, 49, 25, 26), (51, 50, 26, 27), (52, 51, 27, 28), (53, 52, 28, 29), (54, 53, 29, 30), (55, 54, 30, 31), (55, 31, 32, 56), (56, 32, 33, 57), (57, 33, 34, 58), (58, 34, 35, 59), (59, 35, 36, 60), (60, 36, 37, 61), (37, 38, 62, 61), (38, 39, 63, 62), (39, 40, 64, 63), (40, 41, 65, 64), (41, 42, 66, 65), (42, 43, 67, 66), (44, 68, 67, 43), (45, 69, 68, 44), (46, 70, 69, 45), (47, 71, 70, 46), (48, 72, 71, 47), (25, 49, 72, 48), (74, 73, 49, 50), (75, 74, 50, 51), (76, 75, 51, 52), (77, 76, 52, 53), (78, 77, 53, 54), (79, 78, 54, 55), (79, 55, 56, 80), (80, 56, 57, 81), (81, 57, 58, 82), (82, 58, 59, 83), (83, 59, 60, 84), (84, 60, 61, 85), (61, 62, 86, 85), (62, 63, 87, 86), (63, 64, 88, 87), (64, 65, 89, 88), (65, 66, 90, 89), (66, 67, 91, 90), (68, 92, 91, 67), (69, 93, 92, 68), (70, 94, 93, 69), (71, 95, 94, 70), (72, 96, 95, 71), (49, 73, 96, 72), (98, 97, 73, 74), (99, 98, 74, 75), (100, 99, 75, 76), (101, 100, 76, 77), (102, 101, 77, 78), (103, 102, 78, 79), (103, 79, 80, 104), (104, 80, 81, 105), (105, 81, 82, 106), (106, 82, 83, 107), (107, 83, 84, 108), (108, 84, 85, 109), (85, 86, 110, 109), (86, 87, 111, 110), (87, 88, 112, 111), (88, 89, 113, 112), (89, 90, 114, 113), (90, 91, 115, 114), (92, 116, 115, 91), (93, 117, 116, 92), (94, 118, 117, 93), (95, 119, 118, 94), (96, 120, 119, 95), (73, 97, 120, 96), (122, 121, 97, 98), (123, 122, 98, 99), (124, 123, 99, 100), (125, 124, 100, 101), (126, 125, 101, 102), (127, 126, 102, 103), (127, 103, 104, 128), (128, 104, 105, 129), (129, 105, 106, 130), (130, 106, 107, 131), (131, 107, 108, 132), (132, 108, 109, 133), (109, 110, 134, 133), (110, 111, 135, 134), (111, 112, 136, 135), (112, 113, 137, 136), (113, 114, 138, 137), (114, 115, 139, 138), (116, 140, 139, 115), (117, 141, 140, 116), (118, 142, 141, 117), (119, 143, 142, 118), (120, 144, 143, 119), (97, 121, 144, 120), (145, 121, 122, 146), (146, 122, 123, 147), (147, 123, 124, 148), (148, 124, 125, 149), (149, 125, 126, 150), (151, 150, 126, 127), (152, 151, 127, 128), (153, 152, 128, 129), (154, 153, 129, 130), (155, 154, 130, 131), (156, 155, 131, 132), (157, 156, 132, 133), (134, 158, 157, 133), (135, 159, 158, 134), (136, 160, 159, 135), (137, 161, 160, 136), (138, 162, 161, 137), (139, 163, 162, 138), (140, 164, 163, 139), (140, 141, 165, 164), (141, 142, 166, 165), (142, 143, 167, 166), (143, 144, 168, 167), (144, 121, 145, 168), (169, 145, 146, 170), (170, 146, 147, 171), (171, 147, 148, 172), (172, 148, 149, 173), (173, 149, 150, 174), (175, 174, 150, 151), (176, 175, 151, 152), (177, 176, 152, 153), (178, 177, 153, 154), (179, 178, 154, 155), (180, 179, 155, 156), (181, 180, 156, 157), (158, 182, 181, 157), (159, 183, 182, 158), (160, 184, 183, 159), (161, 185, 184, 160), (162, 186, 185, 161), (163, 187, 186, 162), (164, 188, 187, 163), (164, 165, 189, 188), (165, 166, 190, 189), (166, 167, 191, 190), (167, 168, 192, 191), (168, 145, 169, 192), (193, 169, 170, 194), (194, 170, 171, 195), (195, 171, 172, 196), (196, 172, 173, 197), (197, 173, 174, 198), (199, 198, 174, 175), (200, 199, 175, 176), (201, 200, 176, 177), (202, 201, 177, 178), (203, 202, 178, 179), (204, 203, 179, 180), (205, 204, 180, 181), (182, 206, 205, 181), (183, 207, 206, 182), (184, 208, 207, 183), (185, 209, 208, 184), (186, 210, 209, 185), (187, 211, 210, 186), (188, 212, 211, 187), (188, 189, 213, 212), (189, 190, 214, 213), (190, 191, 215, 214), (191, 192, 216, 215), (192, 169, 193, 216), (217, 193, 194, 218), (218, 194, 195, 219), (219, 195, 196, 220), (220, 196, 197, 221), (221, 197, 198, 222), (223, 222, 198, 199), (224, 223, 199, 200), (225, 224, 200, 201), (226, 225, 201, 202), (227, 226, 202, 203), (228, 227, 203, 204), (229, 228, 204, 205), (206, 230, 229, 205), (207, 231, 230, 206), (208, 232, 231, 207), (209, 233, 232, 208), (210, 234, 233, 209), (211, 235, 234, 210), (212, 236, 235, 211), (212, 213, 237, 236), (213, 214, 238, 237), (214, 215, 239, 238), (215, 216, 240, 239), (216, 193, 217, 240), (241, 217, 218, 242), (242, 218, 219, 243), (243, 219, 220, 244), (244, 220, 221, 245), (245, 221, 222, 246), (247, 246, 222, 223), (248, 247, 223, 224), (249, 248, 224, 225), (250, 249, 225, 226), (251, 250, 226, 227), (252, 251, 227, 228), (253, 252, 228, 229), (230, 254, 253, 229), (231, 255, 254, 230), (232, 256, 255, 231), (233, 257, 256, 232), (234, 258, 257, 233), (235, 259, 258, 234), (236, 260, 259, 235), (236, 237, 261, 260), (237, 238, 262, 261), (238, 239, 263, 262), (239, 240, 264, 263), (240, 217, 241, 264), (241, 242, 265), (242, 243, 265), (243, 244, 265), (244, 245, 265), (245, 246, 265), (246, 247, 265), (265, 247, 248), (265, 248, 249), (265, 249, 250), (265, 250, 251), (265, 251, 252), (265, 252, 253), (254, 265, 253), (255, 265, 254), (256, 265, 255), (257, 265, 256), (258, 265, 257), (259, 265, 258), (259, 260, 265), (260, 261, 265), (261, 262, 265), (262, 263, 265), (263, 264, 265), (264, 241, 265), (268, 267, 266), (269, 268, 266), (270, 269, 266), (271, 270, 266), (272, 271, 266), (273, 272, 266), (273, 266, 274), (274, 266, 275), (275, 266, 276), (276, 266, 277), (277, 266, 278), (278, 266, 279), (266, 280, 279), (266, 281, 280), (266, 282, 281), (266, 283, 282), (266, 284, 283), (266, 285, 284), (286, 285, 266), (287, 286, 266), (288, 287, 266), (289, 288, 266), (290, 289, 266), (267, 290, 266), (292, 291, 267, 268), (293, 292, 268, 269), (294, 293, 269, 270), (295, 294, 270, 271), (296, 295, 271, 272), (297, 296, 272, 273), (297, 273, 274, 298), (298, 274, 275, 299), (299, 275, 276, 300), (300, 276, 277, 301), (301, 277, 278, 302), (302, 278, 279, 303), (279, 280, 304, 303), (280, 281, 305, 304), (281, 282, 306, 305), (282, 283, 307, 306), (283, 284, 308, 307), (284, 285, 309, 308), (286, 310, 309, 285), (287, 311, 310, 286), (288, 312, 311, 287), (289, 313, 312, 288), (290, 314, 313, 289), (267, 291, 314, 290), (316, 315, 291, 292), (317, 316, 292, 293), (318, 317, 293, 294), (319, 318, 294, 295), (320, 319, 295, 296), (321, 320, 296, 297), (321, 297, 298, 322), (322, 298, 299, 323), (323, 299, 300, 324), (324, 300, 301, 325), (325, 301, 302, 326), (326, 302, 303, 327), (303, 304, 328, 327), (304, 305, 329, 328), (305, 306, 330, 329), (306, 307, 331, 330), (307, 308, 332, 331), (308, 309, 333, 332), (310, 334, 333, 309), (311, 335, 334, 310), (312, 336, 335, 311), (313, 337, 336, 312), (314, 338, 337, 313), (291, 315, 338, 314), (340, 339, 315, 316), (341, 340, 316, 317), (342, 341, 317, 318), (343, 342, 318, 319), (344, 343, 319, 320), (345, 344, 320, 321), (345, 321, 322, 346), (346, 322, 323, 347), (347, 323, 324, 348), (348, 324, 325, 349), (349, 325, 326, 350), (350, 326, 327, 351), (327, 328, 352, 351), (328, 329, 353, 352), (329, 330, 354, 353), (330, 331, 355, 354), (331, 332, 356, 355), (332, 333, 357, 356), (334, 358, 357, 333), (335, 359, 358, 334), (336, 360, 359, 335), (337, 361, 360, 336), (338, 362, 361, 337), (315, 339, 362, 338), (364, 363, 339, 340), (365, 364, 340, 341), (366, 365, 341, 342), (367, 366, 342, 343), (368, 367, 343, 344), (369, 368, 344, 345), (369, 345, 346, 370), (370, 346, 347, 371), (371, 347, 348, 372), (372, 348, 349, 373), (373, 349, 350, 374), (374, 350, 351, 375), (351, 352, 376, 375), (352, 353, 377, 376), (353, 354, 378, 377), (354, 355, 379, 378), (355, 356, 380, 379), (356, 357, 381, 380), (358, 382, 381, 357), (359, 383, 382, 358), (360, 384, 383, 359), (361, 385, 384, 360), (362, 386, 385, 361), (339, 363, 386, 362), (388, 387, 363, 364), (389, 388, 364, 365), (390, 389, 365, 366), (391, 390, 366, 367), (392, 391, 367, 368), (393, 392, 368, 369), (393, 369, 370, 394), (394, 370, 371, 395), (395, 371, 372, 396), (396, 372, 373, 397), (397, 373, 374, 398), (398, 374, 375, 399), (375, 376, 400, 399), (376, 377, 401, 400), (377, 378, 402, 401), (378, 379, 403, 402), (379, 380, 404, 403), (380, 381, 405, 404), (382, 406, 405, 381), (383, 407, 406, 382), (384, 408, 407, 383), (385, 409, 408, 384), (386, 410, 409, 385), (363, 387, 410, 386), (411, 387, 388, 412), (412, 388, 389, 413), (413, 389, 390, 414), (414, 390, 391, 415), (415, 391, 392, 416), (417, 416, 392, 393), (418, 417, 393, 394), (419, 418, 394, 395), (420, 419, 395, 396), (421, 420, 396, 397), (422, 421, 397, 398), (423, 422, 398, 399), (400, 424, 423, 399), (401, 425, 424, 400), (402, 426, 425, 401), (403, 427, 426, 402), (404, 428, 427, 403), (405, 429, 428, 404), (406, 430, 429, 405), (406, 407, 431, 430), (407, 408, 432, 431), (408, 409, 433, 432), (409, 410, 434, 433), (410, 387, 411, 434), (435, 411, 412, 436), (436, 412, 413, 437), (437, 413, 414, 438), (438, 414, 415, 439), (439, 415, 416, 440), (441, 440, 416, 417), (442, 441, 417, 418), (443, 442, 418, 419), (444, 443, 419, 420), (445, 444, 420, 421), (446, 445, 421, 422), (447, 446, 422, 423), (424, 448, 447, 423), (425, 449, 448, 424), (426, 450, 449, 425), (427, 451, 450, 426), (428, 452, 451, 427), (429, 453, 452, 428), (430, 454, 453, 429), (430, 431, 455, 454), (431, 432, 456, 455), (432, 433, 457, 456), (433, 434, 458, 457), (434, 411, 435, 458), (459, 435, 436, 460), (460, 436, 437, 461), (461, 437, 438, 462), (462, 438, 439, 463), (463, 439, 440, 464), (465, 464, 440, 441), (466, 465, 441, 442), (467, 466, 442, 443), (468, 467, 443, 444), (469, 468, 444, 445), (470, 469, 445, 446), (471, 470, 446, 447), (448, 472, 471, 447), (449, 473, 472, 448), (450, 474, 473, 449), (451, 475, 474, 450), (452, 476, 475, 451), (453, 477, 476, 452), (454, 478, 477, 453), (454, 455, 479, 478), (455, 456, 480, 479), (456, 457, 481, 480), (457, 458, 482, 481), (458, 435, 459, 482), (483, 459, 460, 484), (484, 460, 461, 485), (485, 461, 462, 486), (486, 462, 463, 487), (487, 463, 464, 488), (489, 488, 464, 465), (490, 489, 465, 466), (491, 490, 466, 467), (492, 491, 467, 468), (493, 492, 468, 469), (494, 493, 469, 470), (495, 494, 470, 471), (472, 496, 495, 471), (473, 497, 496, 472), (474, 498, 497, 473), (475, 499, 498, 474), (476, 500, 499, 475), (477, 501, 500, 476), (478, 502, 501, 477), (478, 479, 503, 502), (479, 480, 504, 503), (480, 481, 505, 504), (481, 482, 506, 505), (482, 459, 483, 506), (507, 483, 484, 508), (508, 484, 485, 509), (509, 485, 486, 510), (510, 486, 487, 511), (511, 487, 488, 512), (513, 512, 488, 489), (514, 513, 489, 490), (515, 514, 490, 491), (516, 515, 491, 492), (517, 516, 492, 493), (518, 517, 493, 494), (519, 518, 494, 495), (496, 520, 519, 495), (497, 521, 520, 496), (498, 522, 521, 497), (499, 523, 522, 498), (500, 524, 523, 499), (501, 525, 524, 500), (502, 526, 525, 501), (502, 503, 527, 526), (503, 504, 528, 527), (504, 505, 529, 528), (505, 506, 530, 529), (506, 483, 507, 530), (507, 508, 531), (508, 509, 531), (509, 510, 531), (510, 511, 531), (511, 512, 531), (512, 513, 531), (531, 513, 514), (531, 514, 515), (531, 515, 516), (531, 516, 517), (531, 517, 518), (531, 518, 519), (520, 531, 519), (521, 531, 520), (522, 531, 521), (523, 531, 522), (524, 531, 523), (525, 531, 524), (525, 526, 531), (526, 527, 531), (527, 528, 531), (528, 529, 531), (529, 530, 531), (530, 507, 531), (534, 533, 532), (535, 534, 532), (536, 535, 532), (537, 536, 532), (538, 537, 532), (539, 538, 532), (539, 532, 540), (540, 532, 541), (541, 532, 542), (542, 532, 543), (543, 532, 544), (544, 532, 545), (532, 546, 545), (532, 547, 546), (532, 548, 547), (532, 549, 548), (532, 550, 549), (532, 551, 550), (552, 551, 532), (553, 552, 532), (554, 553, 532), (555, 554, 532), (556, 555, 532), (533, 556, 532), (558, 557, 533, 534), (559, 558, 534, 535), (560, 559, 535, 536), (561, 560, 536, 537), (562, 561, 537, 538), (563, 562, 538, 539), (563, 539, 540, 564), (564, 540, 541, 565), (565, 541, 542, 566), (566, 542, 543, 567), (567, 543, 544, 568), (568, 544, 545, 569), (545, 546, 570, 569), (546, 547, 571, 570), (547, 548, 572, 571), (548, 549, 573, 572), (549, 550, 574, 573), (550, 551, 575, 574), (552, 576, 575, 551), (553, 577, 576, 552), (554, 578, 577, 553), (555, 579, 578, 554), (556, 580, 579, 555), (533, 557, 580, 556), (582, 581, 557, 558), (583, 582, 558, 559), (584, 583, 559, 560), (585, 584, 560, 561), (586, 585, 561, 562), (587, 586, 562, 563), (587, 563, 564, 588), (588, 564, 565, 589), (589, 565, 566, 590), (590, 566, 567, 591), (591, 567, 568, 592), (592, 568, 569, 593), (569, 570, 594, 593), (570, 571, 595, 594), (571, 572, 596, 595), (572, 573, 597, 596), (573, 574, 598, 597), (574, 575, 599, 598), (576, 600, 599, 575), (577, 601, 600, 576), (578, 602, 601, 577), (579, 603, 602, 578), (580, 604, 603, 579), (557, 581, 604, 580), (606, 605, 581, 582), (607, 606, 582, 583), (608, 607, 583, 584), (609, 608, 584, 585), (610, 609, 585, 586), (611, 610, 586, 587), (611, 587, 588, 612), (612, 588, 589, 613), (613, 589, 590, 614), (614, 590, 591, 615), (615, 591, 592, 616), (616, 592, 593, 617), (593, 594, 618, 617), (594, 595, 619, 618), (595, 596, 620, 619), (596, 597, 621, 620), (597, 598, 622, 621), (598, 599, 623, 622), (600, 624, 623, 599), (601, 625, 624, 600), (602, 626, 625, 601), (603, 627, 626, 602), (604, 628, 627, 603), (581, 605, 628, 604), (630, 629, 605, 606), (631, 630, 606, 607), (632, 631, 607, 608), (633, 632, 608, 609), (634, 633, 609, 610), (635, 634, 610, 611), (635, 611, 612, 636), (636, 612, 613, 637), (637, 613, 614, 638), (638, 614, 615, 639), (639, 615, 616, 640), (640, 616, 617, 641), (617, 618, 642, 641), (618, 619, 643, 642), (619, 620, 644, 643), (620, 621, 645, 644), (621, 622, 646, 645), (622, 623, 647, 646), (624, 648, 647, 623), (625, 649, 648, 624), (626, 650, 649, 625), (627, 651, 650, 626), (628, 652, 651, 627), (605, 629, 652, 628), (654, 653, 629, 630), (655, 654, 630, 631), (656, 655, 631, 632), (657, 656, 632, 633), (658, 657, 633, 634), (659, 658, 634, 635), (659, 635, 636, 660), (660, 636, 637, 661), (661, 637, 638, 662), (662, 638, 639, 663), (663, 639, 640, 664), (664, 640, 641, 665), (641, 642, 666, 665), (642, 643, 667, 666), (643, 644, 668, 667), (644, 645, 669, 668), (645, 646, 670, 669), (646, 647, 671, 670), (648, 672, 671, 647), (649, 673, 672, 648), (650, 674, 673, 649), (651, 675, 674, 650), (652, 676, 675, 651), (629, 653, 676, 652), (677, 653, 654, 678), (678, 654, 655, 679), (679, 655, 656, 680), (680, 656, 657, 681), (681, 657, 658, 682), (683, 682, 658, 659), (684, 683, 659, 660), (685, 684, 660, 661), (686, 685, 661, 662), (687, 686, 662, 663), (688, 687, 663, 664), (689, 688, 664, 665), (666, 690, 689, 665), (667, 691, 690, 666), (668, 692, 691, 667), (669, 693, 692, 668), (670, 694, 693, 669), (671, 695, 694, 670), (672, 696, 695, 671), (672, 673, 697, 696), (673, 674, 698, 697), (674, 675, 699, 698), (675, 676, 700, 699), (676, 653, 677, 700), (701, 677, 678, 702), (702, 678, 679, 703), (703, 679, 680, 704), (704, 680, 681, 705), (705, 681, 682, 706), (707, 706, 682, 683), (708, 707, 683, 684), (709, 708, 684, 685), (710, 709, 685, 686), (711, 710, 686, 687), (712, 711, 687, 688), (713, 712, 688, 689), (690, 714, 713, 689), (691, 715, 714, 690), (692, 716, 715, 691), (693, 717, 716, 692), (694, 718, 717, 693), (695, 719, 718, 694), (696, 720, 719, 695), (696, 697, 721, 720), (697, 698, 722, 721), (698, 699, 723, 722), (699, 700, 724, 723), (700, 677, 701, 724), (725, 701, 702, 726), (726, 702, 703, 727), (727, 703, 704, 728), (728, 704, 705, 729), (729, 705, 706, 730), (731, 730, 706, 707), (732, 731, 707, 708), (733, 732, 708, 709), (734, 733, 709, 710), (735, 734, 710, 711), (736, 735, 711, 712), (737, 736, 712, 713), (714, 738, 737, 713), (715, 739, 738, 714), (716, 740, 739, 715), (717, 741, 740, 716), (718, 742, 741, 717), (719, 743, 742, 718), (720, 744, 743, 719), (720, 721, 745, 744), (721, 722, 746, 745), (722, 723, 747, 746), (723, 724, 748, 747), (724, 701, 725, 748), (749, 725, 726, 750), (750, 726, 727, 751), (751, 727, 728, 752), (752, 728, 729, 753), (753, 729, 730, 754), (755, 754, 730, 731), (756, 755, 731, 732), (757, 756, 732, 733), (758, 757, 733, 734), (759, 758, 734, 735), (760, 759, 735, 736), (761, 760, 736, 737), (738, 762, 761, 737), (739, 763, 762, 738), (740, 764, 763, 739), (741, 765, 764, 740), (742, 766, 765, 741), (743, 767, 766, 742), (744, 768, 767, 743), (744, 745, 769, 768), (745, 746, 770, 769), (746, 747, 771, 770), (747, 748, 772, 771), (748, 725, 749, 772), (773, 749, 750, 774), (774, 750, 751, 775), (775, 751, 752, 776), (776, 752, 753, 777), (777, 753, 754, 778), (779, 778, 754, 755), (780, 779, 755, 756), (781, 780, 756, 757), (782, 781, 757, 758), (783, 782, 758, 759), (784, 783, 759, 760), (785, 784, 760, 761), (762, 786, 785, 761), (763, 787, 786, 762), (764, 788, 787, 763), (765, 789, 788, 764), (766, 790, 789, 765), (767, 791, 790, 766), (768, 792, 791, 767), (768, 769, 793, 792), (769, 770, 794, 793), (770, 771, 795, 794), (771, 772, 796, 795), (772, 749, 773, 796), (773, 774, 797), (774, 775, 797), (775, 776, 797), (776, 777, 797), (777, 778, 797), (778, 779, 797), (797, 779, 780), (797, 780, 781), (797, 781, 782), (797, 782, 783), (797, 783, 784), (797, 784, 785), (786, 797, 785), (787, 797, 786), (788, 797, 787), (789, 797, 788), (790, 797, 789), (791, 797, 790), (791, 792, 797), (792, 793, 797), (793, 794, 797), (794, 795, 797), (795, 796, 797), (796, 773, 797)])
me_layer_2.materials.append(mat_default)
me_layer_2.use_remesh_preserve_volume = False
me_layer_2.use_remesh_preserve_attributes = False
me_layer_2.use_mirror_vertex_groups = False
me_layer_2.update()
me_box2_uv = bpy.data.meshes.new('box2-uv')
me_box2_uv.from_pydata([(-0.5, -0.5, -0.5), (0.5, -0.5, -0.5), (0.5, 0.5, -0.5), (-0.5, 0.5, -0.5), (-0.5, -0.5, 0.5), (0.5, -0.5, 0.5), (0.5, 0.5, 0.5), (-0.5, 0.5, 0.5)], [], [(3, 2, 1, 0), (1, 5, 4, 0), (2, 6, 5, 1), (7, 6, 2, 3), (4, 7, 3, 0), (5, 6, 7, 4)])
me_box2_uv.polygons.foreach_set('material_index', [0, 1, 2, 3, 4, 5])
_uv = me_box2_uv.uv_layers.new(name='Texture')
_uv.uv.foreach_set('vector', [0.0, 1.0, 1.0, 1.0, 1.0, 0.0, 0.0, 0.0, 1.0, 0.0, 1.0, 0.0, 0.0, 0.0, 0.0, 0.0, 1.0, 1.0, 1.0, 1.0, 1.0, 0.0, 1.0, 0.0, 0.0, 1.0, 1.0, 1.0, 1.0, 1.0, 0.0, 1.0, 0.0, 0.0, 0.0, 1.0, 0.0, 1.0, 0.0, 0.0, 1.0, 0.0, 1.0, 1.0, 0.0, 1.0, 0.0, 0.0])
me_box2_uv.materials.append(mat_bottom)
me_box2_uv.materials.append(mat_back)
me_box2_uv.materials.append(mat_right)
me_box2_uv.materials.append(mat_front)
me_box2_uv.materials.append(mat_left)
me_box2_uv.materials.append(mat_top)
me_box2_uv.use_remesh_preserve_volume = False
me_box2_uv.use_remesh_preserve_attributes = False
me_box2_uv.use_mirror_vertex_groups = False
me_box2_uv.update()

# ---- objects
ob_light = bpy.data.objects.new('Light', light_light)
ob_camera = bpy.data.objects.new('Camera', cam_camera)
ob_layer_2 = bpy.data.objects.new('Layer 2', me_layer_2)
ob_box2_uv = bpy.data.objects.new('box2-uv', me_box2_uv)
ob_box2_uv_empty = bpy.data.objects.new('box2-uv_empty', None)

# ---- transforms, parenting, visibility, modifiers, constraints
ob_light.location = (4.076, 1.005, 5.904)
ob_light.rotation_euler = (0.6503, 0.05522, 1.866)
ob_light.lock_rotations_4d = False
ob_light.empty_display_type = 'ARROWS'
ob_light.color = (0.0, 0.0, 0.0, 0.0)
ob_light.lineart.crease_threshold = 0.0
ob_camera.location = (7.359, -6.926, 4.958)
ob_camera.rotation_euler = (1.109, 0.0, 0.8149)
ob_camera.lock_rotations_4d = False
ob_camera.empty_display_type = 'ARROWS'
ob_camera.color = (0.0, 0.0, 0.0, 0.0)
ob_camera.display_type = 'WIRE'
ob_camera.lineart.crease_threshold = 0.0
ob_layer_2.parent = ob_box2_uv_empty
ob_layer_2.location = (0.0, 0.0, 0.0)
ob_layer_2.lineart.crease_threshold = 0.0
_m = ob_layer_2.modifiers.new('EdgeSplit', 'EDGE_SPLIT')
ob_box2_uv.parent = ob_box2_uv_empty
ob_box2_uv.location = (0.0, 0.0, 0.0)
ob_box2_uv.lineart.crease_threshold = 0.0
_m = ob_box2_uv.modifiers.new('EdgeSplit', 'EDGE_SPLIT')
ob_box2_uv_empty.location = (0.0, 0.0, 0.0)
ob_box2_uv_empty.lineart.crease_threshold = 0.0

# ---- collection membership
col_collection.objects.link(ob_light)
col_collection.objects.link(ob_camera)
col_collection.objects.link(ob_layer_2)
col_collection.objects.link(ob_box2_uv)
col_collection.objects.link(ob_box2_uv_empty)

# ---- scene / render settings (as saved in the file)
scene.camera = ob_camera
scene.frame_start = 1; scene.frame_end = 250; scene.frame_set(1)
scene.render.engine = 'CYCLES'
scene.cycles.use_denoising = False
scene.cycles.samples = 128
scene.cycles.sampling_pattern = 'TABULATED_SOBOL'
scene.cycles.use_adaptive_sampling = False
scene.cycles.use_light_tree = False
scene.view_settings.view_transform = 'Filmic'
bpy.context.view_layer.update()
